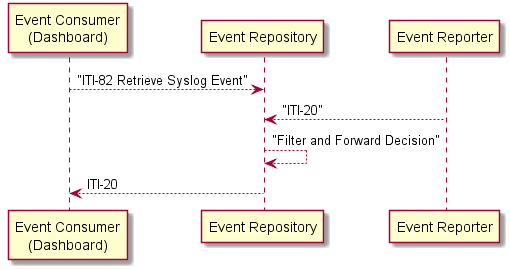

The diagram above was rendered by PlantUML. Its source (embedded in the PNG):
@startuml

"Event Consumer\n(Dashboard)" --> "Event Repository" : "ITI-82 Retrieve Syslog Event"
"Event Reporter" --> "Event Repository" : "ITI-20"
"Event Repository" --> "Event Repository" : "Filter and Forward Decision"
"Event Repository" --> "Event Consumer\n(Dashboard)" : ITI-20

@enduml